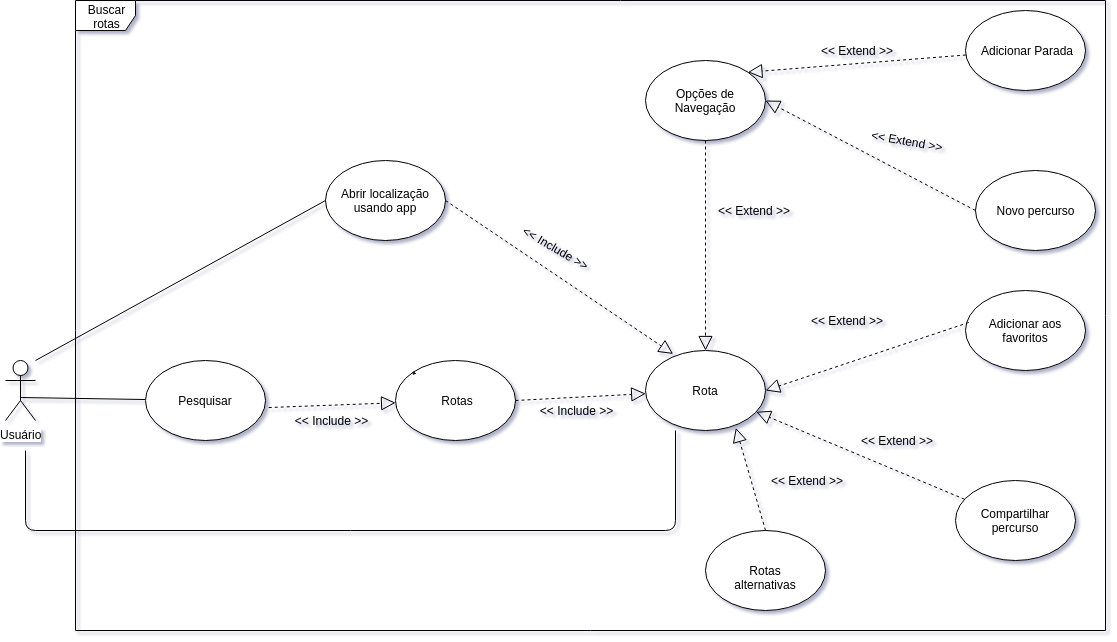

The diagram above was exported from draw.io. Its source (the exported page's mxGraphModel, read from the mxfile embedded in the PNG):
<mxGraphModel dx="1379" dy="1835" grid="1" gridSize="10" guides="1" tooltips="1" connect="1" arrows="1" fold="1" page="1" pageScale="1" pageWidth="827" pageHeight="1169" math="0" shadow="0">
  <root>
    <mxCell id="0" />
    <mxCell id="1" parent="0" />
    <mxCell id="1r3e7cQ0SMZGM0kTBj3s-1" value="Usuário" style="shape=umlActor;verticalLabelPosition=bottom;labelBackgroundColor=#ffffff;verticalAlign=top;html=1;outlineConnect=0;" vertex="1" parent="1">
      <mxGeometry x="80" y="300" width="30" height="60" as="geometry" />
    </mxCell>
    <mxCell id="79p1CkZfPoAVOiDDhHf0-8" value="&lt;font style=&quot;vertical-align: inherit&quot;&gt;&lt;font style=&quot;vertical-align: inherit&quot;&gt;Buscar rotas&lt;/font&gt;&lt;/font&gt;" style="shape=umlFrame;whiteSpace=wrap;html=1;" vertex="1" parent="1">
      <mxGeometry x="150" y="-60" width="1030" height="630" as="geometry" />
    </mxCell>
    <mxCell id="79p1CkZfPoAVOiDDhHf0-10" value="&lt;font style=&quot;vertical-align: inherit&quot;&gt;&lt;font style=&quot;vertical-align: inherit&quot;&gt;Pesquisar&lt;/font&gt;&lt;/font&gt;" style="ellipse;whiteSpace=wrap;html=1;" vertex="1" parent="1">
      <mxGeometry x="220" y="300" width="120" height="80" as="geometry" />
    </mxCell>
    <mxCell id="79p1CkZfPoAVOiDDhHf0-15" value="&lt;font style=&quot;vertical-align: inherit&quot;&gt;&lt;font style=&quot;vertical-align: inherit&quot;&gt;Rotas&lt;/font&gt;&lt;/font&gt;" style="ellipse;whiteSpace=wrap;html=1;" vertex="1" parent="1">
      <mxGeometry x="470" y="300" width="120" height="80" as="geometry" />
    </mxCell>
    <mxCell id="79p1CkZfPoAVOiDDhHf0-17" value="" style="endArrow=block;dashed=1;endFill=0;endSize=12;html=1;exitX=1.027;exitY=0.588;exitDx=0;exitDy=0;exitPerimeter=0;" edge="1" parent="1" source="79p1CkZfPoAVOiDDhHf0-10" target="79p1CkZfPoAVOiDDhHf0-15">
      <mxGeometry width="160" relative="1" as="geometry">
        <mxPoint x="253" y="290" as="sourcePoint" />
        <mxPoint x="413" y="290" as="targetPoint" />
      </mxGeometry>
    </mxCell>
    <mxCell id="79p1CkZfPoAVOiDDhHf0-18" value="&lt;font style=&quot;vertical-align: inherit&quot;&gt;&lt;font style=&quot;vertical-align: inherit&quot;&gt;&lt;font style=&quot;vertical-align: inherit&quot;&gt;&lt;font style=&quot;vertical-align: inherit&quot;&gt;&amp;lt;&amp;lt; Include &amp;gt;&amp;gt;&lt;/font&gt;&lt;/font&gt;&lt;/font&gt;&lt;/font&gt;" style="text;html=1;strokeColor=none;fillColor=none;align=center;verticalAlign=middle;whiteSpace=wrap;rounded=0;rotation=0;" vertex="1" parent="1">
      <mxGeometry x="365" y="350" width="80" height="20" as="geometry" />
    </mxCell>
    <mxCell id="79p1CkZfPoAVOiDDhHf0-22" value="" style="endArrow=none;html=1;" edge="1" parent="1" target="79p1CkZfPoAVOiDDhHf0-10">
      <mxGeometry width="50" height="50" relative="1" as="geometry">
        <mxPoint x="95" y="337" as="sourcePoint" />
        <mxPoint x="110" y="590" as="targetPoint" />
      </mxGeometry>
    </mxCell>
    <mxCell id="79p1CkZfPoAVOiDDhHf0-23" value="Opções de Navegação" style="ellipse;whiteSpace=wrap;html=1;" vertex="1" parent="1">
      <mxGeometry x="720" width="120" height="80" as="geometry" />
    </mxCell>
    <mxCell id="79p1CkZfPoAVOiDDhHf0-24" value="" style="endArrow=block;dashed=1;endFill=0;endSize=12;html=1;" edge="1" parent="1">
      <mxGeometry width="160" relative="1" as="geometry">
        <mxPoint x="490" y="313" as="sourcePoint" />
        <mxPoint x="490.17269965026503" y="313.03272029422624" as="targetPoint" />
      </mxGeometry>
    </mxCell>
    <mxCell id="79p1CkZfPoAVOiDDhHf0-25" value="" style="endArrow=block;dashed=1;endFill=0;endSize=12;html=1;entryX=0.5;entryY=0;entryDx=0;entryDy=0;" edge="1" parent="1" source="79p1CkZfPoAVOiDDhHf0-23" target="79p1CkZfPoAVOiDDhHf0-34">
      <mxGeometry width="160" relative="1" as="geometry">
        <mxPoint x="644.0013098990796" y="149.7643114101362" as="sourcePoint" />
        <mxPoint x="476.42640687119274" y="151.21572875253833" as="targetPoint" />
      </mxGeometry>
    </mxCell>
    <mxCell id="79p1CkZfPoAVOiDDhHf0-26" value="Adicionar Parada" style="ellipse;whiteSpace=wrap;html=1;" vertex="1" parent="1">
      <mxGeometry x="1040" y="-50" width="120" height="80" as="geometry" />
    </mxCell>
    <mxCell id="hL7KGy_KuD-r34R6f2hF-1" value="Abrir localização usando app" style="ellipse;whiteSpace=wrap;html=1;" vertex="1" parent="1">
      <mxGeometry x="400" y="100" width="120" height="80" as="geometry" />
    </mxCell>
    <mxCell id="hL7KGy_KuD-r34R6f2hF-2" value="" style="endArrow=none;html=1;entryX=0;entryY=0.5;entryDx=0;entryDy=0;" edge="1" parent="1" target="hL7KGy_KuD-r34R6f2hF-1">
      <mxGeometry width="50" height="50" relative="1" as="geometry">
        <mxPoint x="110" y="300" as="sourcePoint" />
        <mxPoint x="110" y="660" as="targetPoint" />
      </mxGeometry>
    </mxCell>
    <mxCell id="79p1CkZfPoAVOiDDhHf0-27" value="Novo percurso" style="ellipse;whiteSpace=wrap;html=1;" vertex="1" parent="1">
      <mxGeometry x="1050" y="110" width="120" height="80" as="geometry" />
    </mxCell>
    <mxCell id="hL7KGy_KuD-r34R6f2hF-5" value="&lt;&lt; Include &gt;&gt;" style="text;html=1;rotation=30;" vertex="1" parent="1">
      <mxGeometry x="590" y="180" width="100" height="30" as="geometry" />
    </mxCell>
    <mxCell id="79p1CkZfPoAVOiDDhHf0-28" value="" style="endArrow=block;dashed=1;endFill=0;endSize=12;html=1;entryX=1;entryY=0;entryDx=0;entryDy=0;" edge="1" parent="1" source="79p1CkZfPoAVOiDDhHf0-26" target="79p1CkZfPoAVOiDDhHf0-23">
      <mxGeometry width="160" relative="1" as="geometry">
        <mxPoint x="707.5013098990796" y="179.2643114101362" as="sourcePoint" />
        <mxPoint x="540" y="170" as="targetPoint" />
      </mxGeometry>
    </mxCell>
    <mxCell id="79p1CkZfPoAVOiDDhHf0-29" value="" style="endArrow=block;dashed=1;endFill=0;endSize=12;html=1;exitX=0;exitY=0.5;exitDx=0;exitDy=0;entryX=1;entryY=0.5;entryDx=0;entryDy=0;" edge="1" parent="1" source="79p1CkZfPoAVOiDDhHf0-27" target="79p1CkZfPoAVOiDDhHf0-23">
      <mxGeometry width="160" relative="1" as="geometry">
        <mxPoint x="631.8165179404064" y="159.7680298348223" as="sourcePoint" />
        <mxPoint x="552.04" y="173.51999999999998" as="targetPoint" />
      </mxGeometry>
    </mxCell>
    <mxCell id="hL7KGy_KuD-r34R6f2hF-10" value="" style="endArrow=block;dashed=1;endFill=0;endSize=12;html=1;exitX=1;exitY=0.5;exitDx=0;exitDy=0;entryX=0.23;entryY=0.043;entryDx=0;entryDy=0;entryPerimeter=0;" edge="1" parent="1" source="hL7KGy_KuD-r34R6f2hF-1" target="79p1CkZfPoAVOiDDhHf0-34">
      <mxGeometry width="160" relative="1" as="geometry">
        <mxPoint x="332.42640687119274" y="321.7157287525381" as="sourcePoint" />
        <mxPoint x="500.00130989907325" y="320.2643114101362" as="targetPoint" />
      </mxGeometry>
    </mxCell>
    <mxCell id="79p1CkZfPoAVOiDDhHf0-30" value="&lt;font style=&quot;vertical-align: inherit&quot;&gt;&lt;font style=&quot;vertical-align: inherit&quot;&gt;&lt;font style=&quot;vertical-align: inherit&quot;&gt;&lt;font style=&quot;vertical-align: inherit&quot;&gt;&amp;lt;&amp;lt; Extend &amp;gt;&amp;gt;&lt;/font&gt;&lt;/font&gt;&lt;/font&gt;&lt;/font&gt;" style="text;html=1;strokeColor=none;fillColor=none;align=center;verticalAlign=middle;whiteSpace=wrap;rounded=0;rotation=10;" vertex="1" parent="1">
      <mxGeometry x="940" y="70" width="80" height="20" as="geometry" />
    </mxCell>
    <mxCell id="79p1CkZfPoAVOiDDhHf0-31" value="&lt;font style=&quot;vertical-align: inherit&quot;&gt;&lt;font style=&quot;vertical-align: inherit&quot;&gt;&lt;font style=&quot;vertical-align: inherit&quot;&gt;&lt;font style=&quot;vertical-align: inherit&quot;&gt;&amp;lt;&amp;lt; Extend &amp;gt;&amp;gt;&lt;/font&gt;&lt;/font&gt;&lt;/font&gt;&lt;/font&gt;" style="text;html=1;strokeColor=none;fillColor=none;align=center;verticalAlign=middle;whiteSpace=wrap;rounded=0;rotation=0;" vertex="1" parent="1">
      <mxGeometry x="890" y="-20" width="80" height="20" as="geometry" />
    </mxCell>
    <mxCell id="79p1CkZfPoAVOiDDhHf0-32" value="&lt;font style=&quot;vertical-align: inherit&quot;&gt;&lt;font style=&quot;vertical-align: inherit&quot;&gt;&lt;font style=&quot;vertical-align: inherit&quot;&gt;&lt;font style=&quot;vertical-align: inherit&quot;&gt;&amp;lt;&amp;lt; Extend &amp;gt;&amp;gt;&lt;/font&gt;&lt;/font&gt;&lt;/font&gt;&lt;/font&gt;" style="text;html=1;strokeColor=none;fillColor=none;align=center;verticalAlign=middle;whiteSpace=wrap;rounded=0;rotation=0;" vertex="1" parent="1">
      <mxGeometry x="787" y="140" width="80" height="20" as="geometry" />
    </mxCell>
    <mxCell id="hL7KGy_KuD-r34R6f2hF-11" value="Rotas alternativas" style="ellipse;whiteSpace=wrap;html=1;" vertex="1" parent="1">
      <mxGeometry x="780" y="470" width="120" height="80" as="geometry" />
    </mxCell>
    <mxCell id="79p1CkZfPoAVOiDDhHf0-34" value="Rota" style="ellipse;whiteSpace=wrap;html=1;" vertex="1" parent="1">
      <mxGeometry x="720" y="290" width="120" height="80" as="geometry" />
    </mxCell>
    <mxCell id="hL7KGy_KuD-r34R6f2hF-13" value="" style="endArrow=block;dashed=1;endFill=0;endSize=12;html=1;entryX=0.753;entryY=0.967;entryDx=0;entryDy=0;exitX=0.5;exitY=0;exitDx=0;exitDy=0;entryPerimeter=0;" edge="1" parent="1" source="hL7KGy_KuD-r34R6f2hF-11" target="79p1CkZfPoAVOiDDhHf0-34">
      <mxGeometry width="160" relative="1" as="geometry">
        <mxPoint x="560" y="440" as="sourcePoint" />
        <mxPoint x="560" y="360" as="targetPoint" />
      </mxGeometry>
    </mxCell>
    <mxCell id="79p1CkZfPoAVOiDDhHf0-36" value="" style="endArrow=none;html=1;edgeStyle=orthogonalEdgeStyle;" edge="1" parent="1">
      <mxGeometry width="50" height="50" relative="1" as="geometry">
        <mxPoint x="100" y="390" as="sourcePoint" />
        <mxPoint x="750" y="370" as="targetPoint" />
        <Array as="points">
          <mxPoint x="100" y="470" />
          <mxPoint x="750" y="470" />
        </Array>
      </mxGeometry>
    </mxCell>
    <mxCell id="z-PN03esSLGwWtPmIFFZ-1" value="&lt;font style=&quot;vertical-align: inherit&quot;&gt;&lt;font style=&quot;vertical-align: inherit&quot;&gt;&lt;font style=&quot;vertical-align: inherit&quot;&gt;&lt;font style=&quot;vertical-align: inherit&quot;&gt;&amp;lt;&amp;lt; Extend &amp;gt;&amp;gt;&lt;/font&gt;&lt;/font&gt;&lt;/font&gt;&lt;/font&gt;" style="text;html=1;strokeColor=none;fillColor=none;align=center;verticalAlign=middle;whiteSpace=wrap;rounded=0;rotation=0;" vertex="1" parent="1">
      <mxGeometry x="840" y="410" width="80" height="20" as="geometry" />
    </mxCell>
    <mxCell id="79p1CkZfPoAVOiDDhHf0-37" value="Adicionar aos favoritos" style="ellipse;whiteSpace=wrap;html=1;" vertex="1" parent="1">
      <mxGeometry x="1040" y="230" width="120" height="80" as="geometry" />
    </mxCell>
    <mxCell id="79p1CkZfPoAVOiDDhHf0-38" value="" style="endArrow=block;dashed=1;endFill=0;endSize=12;html=1;entryX=1;entryY=0.5;entryDx=0;entryDy=0;exitX=0.027;exitY=0.4;exitDx=0;exitDy=0;exitPerimeter=0;" edge="1" parent="1" source="79p1CkZfPoAVOiDDhHf0-37" target="79p1CkZfPoAVOiDDhHf0-34">
      <mxGeometry width="160" relative="1" as="geometry">
        <mxPoint x="802.4264068711927" y="348.28427124746213" as="sourcePoint" />
        <mxPoint x="840" y="440" as="targetPoint" />
      </mxGeometry>
    </mxCell>
    <mxCell id="79p1CkZfPoAVOiDDhHf0-40" value="&lt;font style=&quot;vertical-align: inherit&quot;&gt;&lt;font style=&quot;vertical-align: inherit&quot;&gt;&lt;font style=&quot;vertical-align: inherit&quot;&gt;&lt;font style=&quot;vertical-align: inherit&quot;&gt;&amp;lt;&amp;lt; Extend &amp;gt;&amp;gt;&lt;/font&gt;&lt;/font&gt;&lt;/font&gt;&lt;/font&gt;" style="text;html=1;strokeColor=none;fillColor=none;align=center;verticalAlign=middle;whiteSpace=wrap;rounded=0;rotation=0;" vertex="1" parent="1">
      <mxGeometry x="880" y="250" width="80" height="20" as="geometry" />
    </mxCell>
    <mxCell id="z-PN03esSLGwWtPmIFFZ-2" value="Compartilhar percurso" style="ellipse;whiteSpace=wrap;html=1;" vertex="1" parent="1">
      <mxGeometry x="1030" y="420" width="120" height="80" as="geometry" />
    </mxCell>
    <mxCell id="z-PN03esSLGwWtPmIFFZ-3" value="" style="endArrow=block;dashed=1;endFill=0;endSize=12;html=1;" edge="1" parent="1" source="z-PN03esSLGwWtPmIFFZ-2" target="79p1CkZfPoAVOiDDhHf0-34">
      <mxGeometry width="160" relative="1" as="geometry">
        <mxPoint x="850" y="480" as="sourcePoint" />
        <mxPoint x="802.4264068711927" y="348.2842712474617" as="targetPoint" />
      </mxGeometry>
    </mxCell>
    <mxCell id="79p1CkZfPoAVOiDDhHf0-42" value="&lt;font style=&quot;vertical-align: inherit&quot;&gt;&lt;font style=&quot;vertical-align: inherit&quot;&gt;&lt;font style=&quot;vertical-align: inherit&quot;&gt;&lt;font style=&quot;vertical-align: inherit&quot;&gt;&amp;lt;&amp;lt; Extend &amp;gt;&amp;gt;&lt;/font&gt;&lt;/font&gt;&lt;/font&gt;&lt;/font&gt;" style="text;html=1;strokeColor=none;fillColor=none;align=center;verticalAlign=middle;whiteSpace=wrap;rounded=0;rotation=0;" vertex="1" parent="1">
      <mxGeometry x="930" y="370" width="80" height="20" as="geometry" />
    </mxCell>
    <mxCell id="79p1CkZfPoAVOiDDhHf0-43" value="" style="endArrow=block;dashed=1;endFill=0;endSize=12;html=1;exitX=1;exitY=0.5;exitDx=0;exitDy=0;" edge="1" parent="1" source="79p1CkZfPoAVOiDDhHf0-15" target="79p1CkZfPoAVOiDDhHf0-34">
      <mxGeometry width="160" relative="1" as="geometry">
        <mxPoint x="332.42640687119274" y="321.7157287525383" as="sourcePoint" />
        <mxPoint x="500.0013098990796" y="320.26431141013654" as="targetPoint" />
      </mxGeometry>
    </mxCell>
    <mxCell id="79p1CkZfPoAVOiDDhHf0-44" value="&lt;font style=&quot;vertical-align: inherit&quot;&gt;&lt;font style=&quot;vertical-align: inherit&quot;&gt;&lt;font style=&quot;vertical-align: inherit&quot;&gt;&lt;font style=&quot;vertical-align: inherit&quot;&gt;&amp;lt;&amp;lt; Include &amp;gt;&amp;gt;&lt;/font&gt;&lt;/font&gt;&lt;/font&gt;&lt;/font&gt;" style="text;html=1;strokeColor=none;fillColor=none;align=center;verticalAlign=middle;whiteSpace=wrap;rounded=0;rotation=0;" vertex="1" parent="1">
      <mxGeometry x="610" y="340" width="80" height="20" as="geometry" />
    </mxCell>
  </root>
</mxGraphModel>